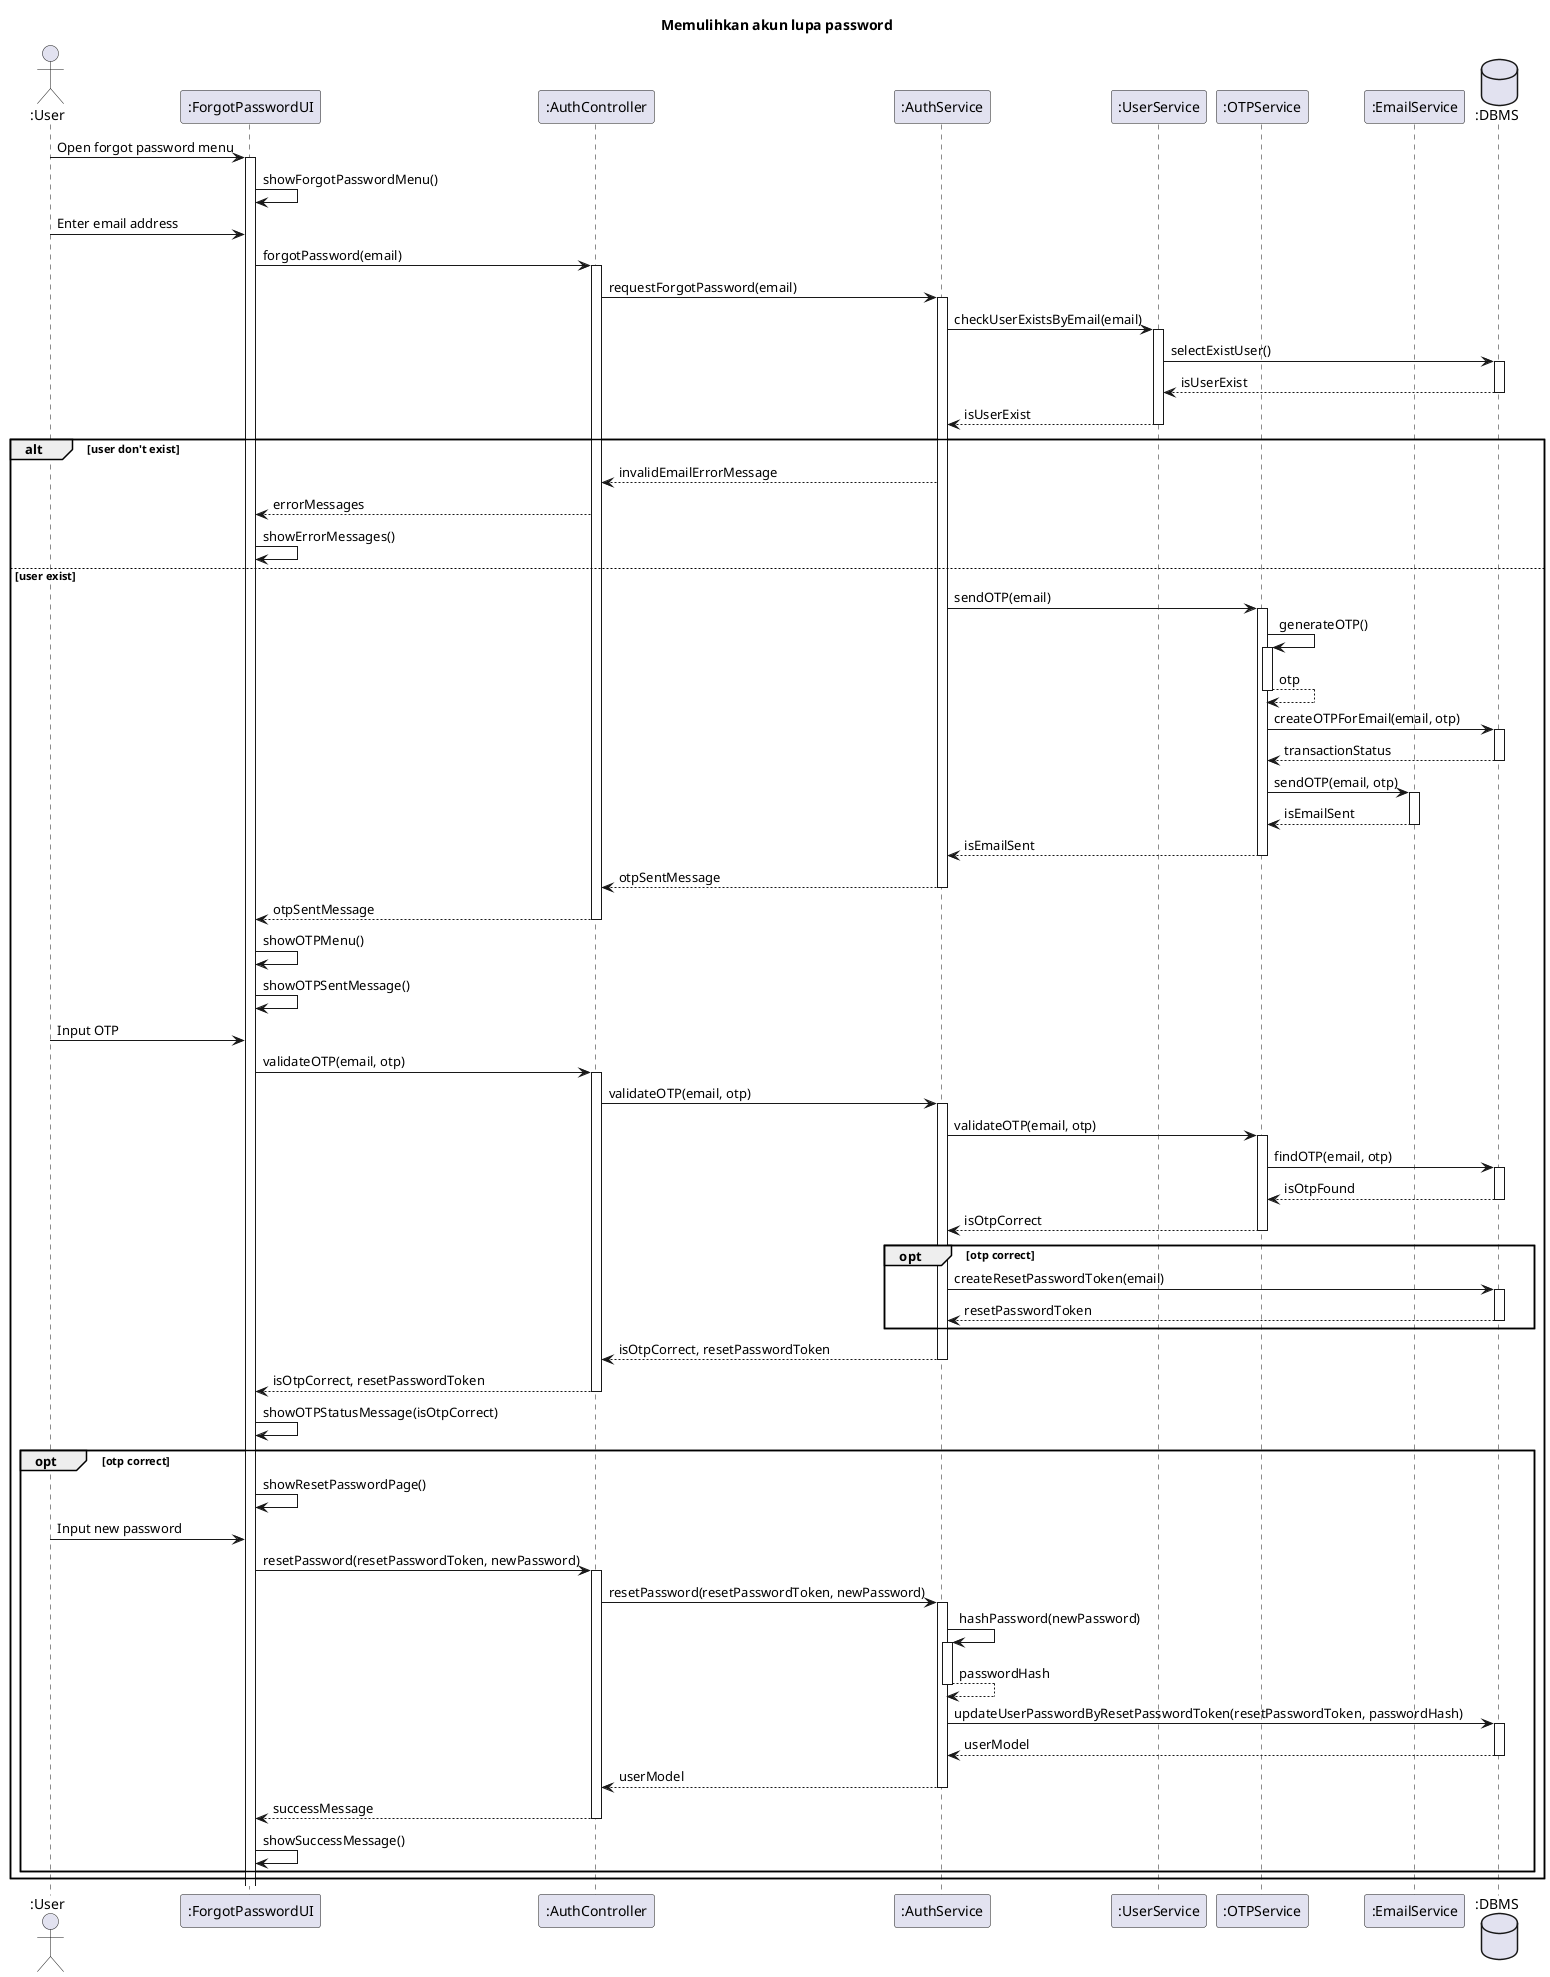

The diagram above was rendered by PlantUML. Its source (embedded in the PNG):
@startuml SD-AUTH-004 - Memulihkan akun lupa password

title Memulihkan akun lupa password

actor ":User" as user
participant ":ForgotPasswordUI" as view
participant ":AuthController" as controller
participant ":AuthService" as authService
participant ":UserService" as userService
participant ":OTPService" as otpService
participant ":EmailService" as emailService
database ":DBMS" as db

user -> view ++: Open forgot password menu
view -> view: showForgotPasswordMenu()

user -> view: Enter email address
view -> controller ++: forgotPassword(email)
  controller -> authService ++: requestForgotPassword(email)
    authService -> userService ++: checkUserExistsByEmail(email)
      userService -> db ++: selectExistUser()
        return isUserExist
      return isUserExist
    
    alt user don't exist
      authService --> controller: invalidEmailErrorMessage
      controller --> view: errorMessages
      view -> view: showErrorMessages()
    else user exist
      authService -> otpService ++: sendOTP(email)
        otpService -> otpService ++: generateOTP()
          return otp
        
        otpService -> db ++: createOTPForEmail(email, otp)
          return transactionStatus

        otpService-> emailService ++: sendOTP(email, otp)
          return isEmailSent
        return isEmailSent
      return otpSentMessage

      return otpSentMessage
      view -> view: showOTPMenu()
      view -> view: showOTPSentMessage()

      user -> view: Input OTP

      view -> controller ++: validateOTP(email, otp)
        controller -> authService ++: validateOTP(email, otp)
          authService -> otpService ++: validateOTP(email, otp)
            otpService -> db ++: findOTP(email, otp)
              return isOtpFound
            return isOtpCorrect

            opt otp correct
              authService -> db ++: createResetPasswordToken(email)
                return resetPasswordToken
            end
          return isOtpCorrect, resetPasswordToken
        return isOtpCorrect, resetPasswordToken

      view -> view: showOTPStatusMessage(isOtpCorrect)
      
      opt otp correct
        view -> view: showResetPasswordPage()
        user -> view: Input new password

        view -> controller ++: resetPassword(resetPasswordToken, newPassword)
          controller -> authService ++: resetPassword(resetPasswordToken, newPassword)
            authService -> authService ++: hashPassword(newPassword)
              return passwordHash

            authService -> db ++: updateUserPasswordByResetPasswordToken(resetPasswordToken, passwordHash)
              return userModel
            return userModel
          
          return successMessage
        
        view -> view: showSuccessMessage()
      end

    end

@enduml